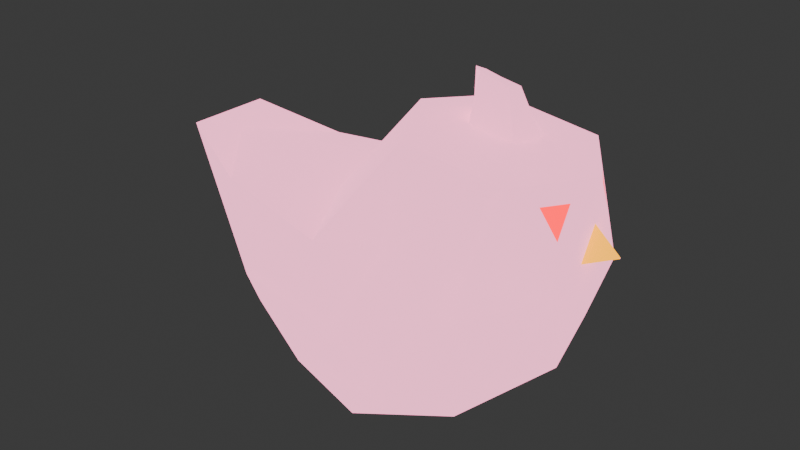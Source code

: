 # Source: wings.blend  (saved by Blender 4.1.23; exported with 4.5.12 LTS)
import bpy
from mathutils import Matrix  # noqa: F401  (used for matrix-valued properties, if any)

bpy.ops.wm.read_factory_settings(use_empty=True)
scene = bpy.context.scene
scene.name = 'Scene'

# ---- collections
col_collection = bpy.data.collections.new('Collection'); scene.collection.children.link(col_collection)

# ---- materials (node trees are filled in below, after node groups)
mat_feathers = bpy.data.materials.new('feathers')
mat_feathers.use_transparent_shadow = False
mat_eyes = bpy.data.materials.new('eyes')
mat_eyes.use_transparent_shadow = False
mat_beak = bpy.data.materials.new('beak')
mat_beak.use_transparent_shadow = False

# ---- material node trees
mat_feathers.use_nodes = True; mat_feathers.node_tree.nodes.clear()
_N = mat_feathers.node_tree.nodes; _L = mat_feathers.node_tree.links
n0 = _N.new('ShaderNodeBsdfPrincipled'); n0.name = 'Principled BSDF'; n0.location = (10, 300)
n0.inputs[0].default_value = (1.0, 0.3231, 0.5271, 1.0)
n0.inputs[2].default_value = 0.8
n0.inputs[27].default_value = (1.0, 0.3231, 0.5271, 1.0)
n0.inputs[28].default_value = 2.0
n1 = _N.new('ShaderNodeOutputMaterial'); n1.name = 'Material Output'; n1.location = (300, 300)
_L.new(n0.outputs[0], n1.inputs[0])
n1.is_active_output = True
mat_eyes.use_nodes = True; mat_eyes.node_tree.nodes.clear()
_N = mat_eyes.node_tree.nodes; _L = mat_eyes.node_tree.links
n0 = _N.new('ShaderNodeBsdfPrincipled'); n0.name = 'Principled BSDF'; n0.location = (10, 300)
n0.inputs[0].default_value = (1.0, 0.0, 0.01444, 1.0)
n0.inputs[2].default_value = 0.3
n0.inputs[27].default_value = (1.0, 0.0, 0.01444, 1.0)
n0.inputs[28].default_value = 3.0
n1 = _N.new('ShaderNodeOutputMaterial'); n1.name = 'Material Output'; n1.location = (300, 300)
_L.new(n0.outputs[0], n1.inputs[0])
n1.is_active_output = True
mat_beak.use_nodes = True; mat_beak.node_tree.nodes.clear()
_N = mat_beak.node_tree.nodes; _L = mat_beak.node_tree.links
n0 = _N.new('ShaderNodeBsdfPrincipled'); n0.name = 'Principled BSDF'; n0.location = (10, 300)
n0.inputs[0].default_value = (1.0, 0.4342, 0.0, 1.0)
n0.inputs[2].default_value = 0.2
n0.inputs[27].default_value = (1.0, 0.4342, 0.0, 1.0)
n0.inputs[28].default_value = 2.0
n1 = _N.new('ShaderNodeOutputMaterial'); n1.name = 'Material Output'; n1.location = (300, 300)
_L.new(n0.outputs[0], n1.inputs[0])
n1.is_active_output = True

# ---- world
world_world = bpy.data.worlds.new('World'); scene.world = world_world
world_world.use_nodes = True; world_world.node_tree.nodes.clear()
_N = world_world.node_tree.nodes; _L = world_world.node_tree.links
n0 = _N.new('ShaderNodeOutputWorld'); n0.name = 'World Output'; n0.location = (300, 300)
n1 = _N.new('ShaderNodeBackground'); n1.name = 'Background'; n1.location = (10, 300)
n1.inputs[0].default_value = (0.05088, 0.05088, 0.05088, 1.0)
_L.new(n1.outputs[0], n0.inputs[0])
n0.is_active_output = True
world_world.color = (0.05088, 0.05088, 0.05088)
world_world.use_sun_shadow = False
world_world.sun_shadow_jitter_overblur = 0.0

# ---- meshes
me_icosphere = bpy.data.meshes.new('Icosphere')
me_icosphere.from_pydata([(-0.1533, 0.1245, -0.2333), (-0.4836, 0.0, 0.01734), (-0.1019, 0.0, -0.1746), (0.1166, -0.1342, -0.06253), (-0.1907, -0.205, -0.1039), (-0.1907, 0.205, -0.1039), (0.1166, 0.1342, -0.06253), (-0.1622, -0.193, 0.1131), (0.1532, -0.08077, 0.2233), (-0.08951, 0.2395, 0.01193), (0.08382, 0.1907, 0.05896), (-0.5472, 0.07541, 0.1631), (-0.3108, 0.1932, 0.002691), (-0.3108, -0.1932, 0.002691), (-0.5472, -0.07541, 0.1631), (0.08382, -0.1907, 0.05896), (-0.08951, -0.2395, 0.01193), (0.1755, 0.06593, 0.1727), (0.1755, -0.06593, 0.1727), (-0.0161, 0.2032, -0.1068), (-0.367, 0.1179, -0.1021), (-0.5148, 0.0, 0.1407), (-0.367, -0.1179, -0.1021), (-0.2921, 0.0, -0.1424), (0.02523, 0.08565, -0.177), (0.1502, 0.0, -0.07591), (-0.0161, -0.2032, -0.1068), (0.02523, -0.08565, -0.177), (-0.1533, -0.1245, -0.2333), (-0.01762, 1.619e-09, 0.2949), (0.1775, -0.04253, 0.2225), (-0.002711, 0.1991, 0.1632), (-0.4053, 0.1292, 0.1183), (-0.4053, -0.1292, 0.1183), (1.031e-05, -0.2044, 0.1659), (-0.1622, 0.193, 0.1131), (0.1532, 0.08077, 0.2233), (0.0007484, -0.03628, 0.2909), (-0.2136, -0.0734, 0.1435), (-0.2136, 0.0734, 0.1435), (0.0007484, 0.03628, 0.2909), (0.1917, -0.02557, 0.127), (0.07589, -0.03494, 0.2798), (0.07589, 0.03494, 0.2798), (0.1917, 0.02557, 0.127), (0.1939, 0.0, 0.1815), (0.1775, 0.04253, 0.2225), (0.1904, -0.07293, 0.09687), (0.09916, 3.572e-09, 0.2824), (0.1904, 0.07293, 0.09687), (0.2368, -0.001058, 0.1411), (0.2369, 0.0, 0.1434), (0.2368, 0.001058, 0.1411), (0.1209, 0.1192, 0.2547), (0.1968, 0.0, 0.2523), (0.1209, -0.1192, 0.2547), (-0.05324, -0.1214, 0.276), (-0.1147, 0.0, 0.2891), (-0.05324, 0.1214, 0.276), (0.017, 0.0, 0.3574), (0.04596, 0.006974, 0.3474), (0.06133, 0.0, 0.35), (0.04596, -0.006974, 0.3474), (-0.01582, 0.0, 0.3625), (-0.003684, -0.007241, 0.3585), (-0.003684, 0.007241, 0.3585)], [], [(5, 12, 9), (29, 37, 64, 63), (15, 55, 34), (34, 55, 56), (24, 0, 19), (25, 24, 6), (18, 30, 8), (43, 40, 65, 60), (10, 19, 9), (3, 47, 15), (3, 27, 25), (3, 25, 47), (6, 10, 49), (6, 19, 10), (48, 43, 60, 61), (49, 10, 53), (10, 31, 53), (17, 36, 46), (7, 34, 56), (26, 3, 15), (44, 45, 51, 52), (24, 19, 6), (27, 3, 26), (25, 27, 24), (16, 26, 15), (15, 47, 55), (53, 31, 58), (37, 42, 62, 64), (4, 26, 16), (35, 32, 39), (13, 7, 33), (10, 9, 31), (40, 29, 63, 65), (33, 7, 38), (9, 12, 35), (22, 4, 13), (28, 4, 22), (28, 27, 26), (0, 20, 5), (16, 34, 7), (42, 48, 61, 62), (9, 35, 31), (11, 21, 32), (12, 20, 11), (16, 15, 34), (31, 35, 58), (19, 5, 9), (58, 35, 39), (14, 22, 13), (12, 32, 35), (32, 21, 39), (58, 39, 57), (14, 13, 33), (28, 26, 4), (12, 11, 32), (5, 20, 12), (39, 38, 57), (4, 16, 13), (13, 16, 7), (38, 7, 56), (0, 5, 19), (38, 56, 57), (1, 14, 11), (14, 33, 21), (11, 14, 21), (39, 21, 38), (2, 27, 28), (25, 6, 49), (1, 22, 14), (2, 23, 0), (47, 25, 49), (27, 2, 24), (2, 28, 23), (21, 33, 38), (2, 0, 24), (23, 28, 22), (23, 22, 1), (23, 1, 20), (0, 23, 20), (20, 1, 11), (18, 8, 55, 47), (46, 36, 53, 54), (30, 18, 47, 54), (36, 17, 49, 53), (17, 46, 54, 49), (8, 30, 54, 55), (41, 45, 54, 47), (44, 41, 47, 49), (45, 44, 49, 54), (50, 52, 51), (41, 44, 52, 50), (45, 41, 50, 51), (43, 48, 54, 53), (48, 42, 55, 54), (42, 37, 56, 55), (37, 29, 57, 56), (29, 40, 58, 57), (40, 43, 53, 58), (59, 65, 63), (62, 61, 59), (61, 60, 59), (64, 62, 59), (59, 60, 65), (64, 59, 63)])
me_icosphere.polygons.foreach_set('use_smooth', [True] * 104)
me_icosphere.polygons.foreach_set('material_index', [0, 0, 0, 0, 0, 0, 1, 0, 0, 0, 0, 0, 0, 0, 0, 0, 0, 1, 0, 0, 2, 0, 0, 0, 0, 0, 0, 0, 0, 0, 0, 0, 0, 0, 0, 0, 0, 0, 0, 0, 0, 0, 0, 0, 0, 0, 0, 0, 0, 0, 0, 0, 0, 0, 0, 0, 0, 0, 0, 0, 0, 0, 0, 0, 0, 0, 0, 0, 0, 0, 0, 0, 0, 0, 0, 0, 0, 0, 0, 0, 0, 0, 0, 0, 0, 0, 0, 0, 0, 0, 2, 2, 0, 0, 0, 0, 0, 0, 0, 0, 0, 0, 0, 0])
_k = set([(0, 20), (0, 23), (0, 24), (1, 20), (1, 22), (2, 23), (7, 33), (7, 38), (7, 56), (11, 12), (11, 14), (11, 20), (11, 32), (13, 14), (14, 22), (14, 33), (21, 32), (21, 33), (22, 28), (23, 28), (24, 27), (27, 28), (29, 37), (29, 40), (29, 63), (32, 35), (34, 55), (35, 39), (35, 58), (37, 42), (37, 64), (38, 39), (40, 43), (40, 65), (41, 44), (41, 45), (41, 50), (42, 48), (42, 62), (43, 48), (43, 60), (44, 45), (44, 52), (45, 51), (47, 54), (48, 61), (49, 54), (50, 51), (50, 52), (51, 52), (53, 54), (53, 58), (54, 55), (55, 56), (56, 57), (57, 58), (59, 61), (59, 63), (60, 61), (60, 65), (61, 62), (62, 64), (63, 64), (63, 65)])
me_icosphere.attributes.new('sharp_edge', 'BOOLEAN', 'EDGE').data.foreach_set('value', [ (min(e.vertices), max(e.vertices)) in _k for e in me_icosphere.edges])
_uv = me_icosphere.uv_layers.new(name='UVMap')
_uv.uv.foreach_set('vector', [0.0, 0.0, 0.0, 0.0, 0.0, 0.0, 0.0, 0.0, 0.0, 0.0, 0.0, 0.0, 0.0, 0.0, 0.0, 0.0, 0.0, 0.0, 0.0, 0.0, 0.0, 0.0, 0.0, 0.0, 0.0, 0.0, 0.0, 0.0, 0.0, 0.0, 0.0, 0.0, 0.0, 0.0, 0.0, 0.0, 0.0, 0.0, 0.0, 0.0, 0.0, 0.0, 0.0, 0.0, 0.0, 0.0, 0.0, 0.0, 0.0, 0.0, 0.0, 0.0, 0.0, 0.0, 0.0, 0.0, 0.0, 0.0, 0.0, 0.0, 0.0, 0.0, 0.0, 0.0, 0.0, 0.0, 0.0, 0.0, 0.0, 0.0, 0.0, 0.0, 0.0, 0.0, 0.0, 0.0, 0.0, 0.0, 0.0, 0.0, 0.0, 0.0, 0.0, 0.0, 0.0, 0.0, 0.0, 0.0, 0.0, 0.0, 0.0, 0.0, 0.0, 0.0, 0.0, 0.0, 0.0, 0.0, 0.0, 0.0, 0.0, 0.0, 0.0, 0.0, 0.0, 0.0, 0.0, 0.0, 0.0, 0.0, 0.0, 0.0, 0.0, 0.0, 0.0, 0.0, 0.0, 0.0, 0.0, 0.0, 0.0, 0.0, 0.0, 0.0, 0.0, 0.0, 0.0, 0.0, 0.0, 0.0, 0.0, 0.0, 0.0, 0.0, 0.0, 0.0, 0.0, 0.0, 0.0, 0.0, 0.0, 0.0, 0.0, 0.0, 0.0, 0.0, 0.0, 0.0, 0.0, 0.0, 0.0, 0.0, 0.0, 0.0, 0.0, 0.0, 0.0, 0.0, 0.0, 0.0, 0.0, 0.0, 0.0, 0.0, 0.0, 0.0, 0.0, 0.0, 0.0, 0.0, 0.0, 0.0, 0.0, 0.0, 0.0, 0.0, 0.0, 0.0, 0.0, 0.0, 0.0, 0.0, 0.0, 0.0, 0.0, 0.0, 0.0, 0.0, 0.0, 0.0, 0.0, 0.0, 0.0, 0.0, 0.0, 0.0, 0.0, 0.0, 0.0, 0.0, 0.0, 0.0, 0.0, 0.0, 0.0, 0.0, 0.0, 0.0, 0.0, 0.0, 0.0, 0.0, 0.0, 0.0, 0.0, 0.0, 0.0, 0.0, 0.0, 0.0, 0.0, 0.0, 0.0, 0.0, 0.0, 0.0, 0.0, 0.0, 0.0, 0.0, 0.0, 0.0, 0.0, 0.0, 0.0, 0.0, 0.0, 0.0, 0.0, 0.0, 0.0, 0.0, 0.0, 0.0, 0.0, 0.0, 0.0, 0.0, 0.0, 0.0, 0.0, 0.0, 0.0, 0.0, 0.0, 0.0, 0.0, 0.0, 0.0, 0.0, 0.0, 0.0, 0.0, 0.0, 0.0, 0.0, 0.0, 0.0, 0.0, 0.0, 0.0, 0.0, 0.0, 0.0, 0.0, 0.0, 0.0, 0.0, 0.0, 0.0, 0.0, 0.0, 0.0, 0.0, 0.0, 0.0, 0.0, 0.0, 0.0, 0.0, 0.0, 0.0, 0.0, 0.0, 0.0, 0.0, 0.0, 0.0, 0.0, 0.0, 0.0, 0.0, 0.0, 0.0, 0.0, 0.0, 0.0, 0.0, 0.0, 0.0, 0.0, 0.0, 0.0, 0.0, 0.0, 0.0, 0.0, 0.0, 0.0, 0.0, 0.0, 0.0, 0.0, 0.0, 0.0, 0.0, 0.0, 0.0, 0.0, 0.0, 0.0, 0.0, 0.0, 0.0, 0.0, 0.0, 0.0, 0.0, 0.0, 0.0, 0.0, 0.0, 0.0, 0.0, 0.0, 0.0, 0.0, 0.0, 0.0, 0.0, 0.0, 0.0, 0.0, 0.0, 0.0, 0.0, 0.0, 0.0, 0.0, 0.0, 0.0, 0.0, 0.0, 0.0, 0.0, 0.0, 0.0, 0.0, 0.0, 0.0, 0.0, 0.0, 0.0, 0.0, 0.0, 0.0, 0.0, 0.0, 0.0, 0.0, 0.0, 0.0, 0.0, 0.0, 0.0, 0.0, 0.0, 0.0, 0.0, 0.0, 0.0, 0.0, 0.0, 0.0, 0.0, 0.0, 0.0, 0.0, 0.0, 0.0, 0.0, 0.0, 0.0, 0.0, 0.0, 0.0, 0.0, 0.0, 0.0, 0.0, 0.1818, 0.0, 0.2273, 0.07873, 0.1364, 0.07873, 0.0, 0.0, 0.0, 0.0, 0.0, 0.0, 0.0, 0.0, 0.0, 0.0, 0.0, 0.0, 0.0, 0.0, 0.0, 0.0, 0.0, 0.0, 0.0, 0.0, 0.0, 0.0, 0.0, 0.0, 0.3182, 0.07873, 0.3636, 0.0, 0.4091, 0.07873, 0.0, 0.0, 0.0, 0.0, 0.0, 0.0, 0.0, 0.0, 0.0, 0.0, 0.0, 0.0, 0.0, 0.0, 0.0, 0.0, 0.0, 0.0, 0.0, 0.0, 0.0, 0.0, 0.0, 0.0, 0.0, 0.0, 0.0, 0.0, 0.0, 0.0, 0.0, 0.0, 0.0, 0.0, 0.0, 0.0, 0.0, 0.0, 0.0, 0.0, 0.0, 0.0, 0.0, 0.0, 0.0, 0.0, 0.0, 0.0, 0.0, 0.0, 0.0, 0.0, 0.0, 0.0, 0.0, 0.0, 0.0, 0.0, 0.0, 0.0, 0.0, 0.0, 0.0, 0.0, 0.0, 0.0, 0.0, 0.0, 0.0, 0.0, 0.0, 0.0, 0.0, 0.0, 0.0, 0.0, 0.0, 0.0, 0.0, 0.0, 0.0, 0.0, 0.0, 0.0, 0.0, 0.0, 0.0, 0.0, 0.0, 0.0, 0.0, 0.0, 0.0, 0.0, 0.0, 0.0, 0.0, 0.0, 0.0, 0.0, 0.0, 0.0, 0.0, 0.0, 0.0, 0.0, 0.0, 0.0, 0.0, 0.0, 0.0, 0.0, 0.0, 0.0, 0.0, 0.0, 0.0, 0.0, 0.0, 0.0, 0.0, 0.0, 0.0, 0.0, 0.0, 0.0, 0.0, 0.0, 0.0, 0.0, 0.0, 0.0, 0.0, 0.0, 0.0, 0.0, 0.0, 0.0, 0.0, 0.0, 0.0, 0.0, 0.0, 0.0, 0.0, 0.0, 0.0, 0.0, 0.0, 0.0, 0.0, 0.0, 0.0, 0.0, 0.0, 0.0, 0.0, 0.0, 0.0, 0.0, 0.0, 0.0, 0.0, 0.0, 0.0, 0.0, 0.0, 0.0, 0.0, 0.0, 0.0, 0.0, 0.0, 0.0, 0.0, 0.0, 0.0, 0.0, 0.0, 0.0, 0.0, 0.0, 0.0, 0.0, 0.0, 0.0, 0.0, 0.0, 0.0, 0.0, 0.0, 0.0, 0.0, 0.0, 0.0, 0.0, 0.0, 0.0, 0.0, 0.0, 0.0, 0.0, 0.0, 0.0, 0.0, 0.0, 0.0, 0.0, 0.0, 0.0, 0.0, 0.0, 0.0, 0.0, 0.0, 0.0, 0.0, 0.0, 0.0, 0.0, 0.0, 0.0, 0.0, 0.0, 0.0, 0.0])
me_icosphere.materials.append(mat_feathers)
me_icosphere.materials.append(mat_eyes)
me_icosphere.materials.append(mat_beak)
me_icosphere.use_mirror_y = True
me_icosphere.update()

# ---- objects
ob_icosphere = bpy.data.objects.new('Icosphere', me_icosphere)

# ---- transforms, parenting, visibility, modifiers, constraints
ob_icosphere.location = (0.0, 0.0, 0.2461)
ob_icosphere.use_mesh_mirror_y = True

# ---- collection membership
col_collection.objects.link(ob_icosphere)

# ---- scene / render settings (as saved in the file)
scene.frame_start = 1; scene.frame_end = 250; scene.frame_set(1)
scene.render.engine = 'BLENDER_EEVEE_NEXT'
scene.cycles.sampling_pattern = 'TABULATED_SOBOL'
scene.eevee.ray_tracing_options.trace_max_roughness = 0.0
bpy.context.view_layer.update()

# ---- added for rendering (the .blend has no active camera): camera
cam_auto = bpy.data.cameras.new('AutoCamera')
cam_auto.lens = 50.0
cam_auto.sensor_width = 36.0
cam_auto.clip_end = 1000.0
ob_auto_camera = bpy.data.objects.new('AutoCamera', cam_auto)
scene.collection.objects.link(ob_auto_camera)
ob_auto_camera.location = (0.858037, -1.21582, 1.12124)
ob_auto_camera.rotation_euler = (1.09748, -7.21219e-08, 0.694738)
scene.camera = ob_auto_camera
bpy.context.view_layer.update()
